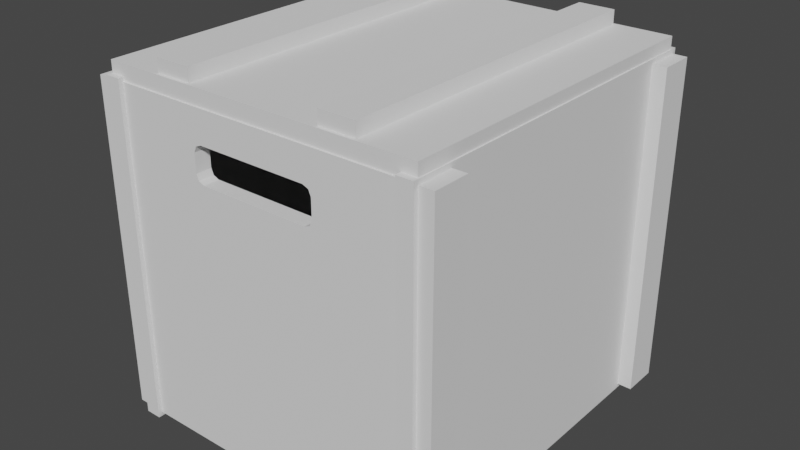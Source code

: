 # Source: CrateBox01.blend  (saved by Blender 3.3.6; exported with 4.5.12 LTS)
import bpy
from mathutils import Matrix  # noqa: F401  (used for matrix-valued properties, if any)

bpy.ops.wm.read_factory_settings(use_empty=True)
scene = bpy.context.scene
scene.name = 'Scene'

# ---- collections
col_collection = bpy.data.collections.new('Collection'); scene.collection.children.link(col_collection)
col_cutouts = bpy.data.collections.new('Cutouts'); scene.collection.children.link(col_cutouts)

# ---- world
world_world = bpy.data.worlds.new('World'); scene.world = world_world
world_world.use_nodes = True; world_world.node_tree.nodes.clear()
_N = world_world.node_tree.nodes; _L = world_world.node_tree.links
n0 = _N.new('ShaderNodeOutputWorld'); n0.name = 'World Output'; n0.location = (300, 300)
n1 = _N.new('ShaderNodeBackground'); n1.name = 'Background'; n1.location = (10, 300)
n1.inputs[0].default_value = (0.05088, 0.05088, 0.05088, 1.0)
_L.new(n1.outputs[0], n0.inputs[0])
n0.is_active_output = True
world_world.color = (0.05088, 0.05088, 0.05088)
world_world.use_sun_shadow = False
world_world.sun_shadow_jitter_overblur = 0.0

# ---- meshes
me_cube_002 = bpy.data.meshes.new('Cube.002')
me_cube_002.from_pydata([(-0.9196, -1.0, -1.0), (-0.9196, 1.0, -1.0), (0.9196, -1.0, -1.0), (0.9196, 1.0, -1.0), (-0.9196, -1.0, 0.868), (-0.9196, 1.0, 0.868), (0.9196, 1.0, 0.868), (0.9196, -1.0, 0.868)], [], [(0, 4, 5, 1), (1, 5, 6, 3), (3, 6, 7, 2), (2, 7, 4, 0), (1, 3, 2, 0), (4, 7, 6, 5)])
_uv = me_cube_002.uv_layers.new(name='UVMap')
_uv.uv.foreach_set('vector', [0.375, 0.0, 0.625, 0.0, 0.625, 0.25, 0.375, 0.25, 0.375, 0.25, 0.625, 0.25, 0.625, 0.5, 0.375, 0.5, 0.375, 0.5, 0.625, 0.5, 0.625, 0.75, 0.375, 0.75, 0.375, 0.75, 0.625, 0.75, 0.625, 1.0, 0.375, 1.0, 0.125, 0.5, 0.375, 0.5, 0.375, 0.75, 0.125, 0.75, 0.625, 1.0, 0.625, 0.75, 0.625, 0.5, 0.625, 0.25])
me_cube_002.update()
me_cube_003 = bpy.data.meshes.new('Cube.003')
me_cube_003.from_pydata([(-0.912, -0.9907, -0.04542), (-0.912, -0.9907, 0.04542), (-0.912, 0.9907, -0.04542), (-0.912, 0.9907, 0.04542), (0.912, -0.9907, -0.04542), (0.912, -0.9907, 0.04542), (0.912, 0.9907, -0.04542), (0.912, 0.9907, 0.04542)], [], [(0, 1, 3, 2), (6, 7, 5, 4), (2, 6, 4, 0), (5, 1, 0, 4), (3, 7, 6, 2), (5, 7, 3, 1)])
_uv = me_cube_003.uv_layers.new(name='UVMap')
_uv.uv.foreach_set('vector', [0.375, 0.0, 0.625, 0.0, 0.625, 0.25, 0.375, 0.25, 0.375, 0.5, 0.625, 0.5, 0.625, 0.75, 0.375, 0.75, 0.125, 0.5, 0.375, 0.5, 0.375, 0.75, 0.125, 0.75, 0.625, 0.75, 0.625, 1.0, 0.375, 1.0, 0.375, 0.75, 0.625, 0.25, 0.625, 0.5, 0.375, 0.5, 0.375, 0.25, 0.625, 0.75, 0.625, 0.5, 0.875, 0.5, 0.875, 0.75])
me_cube_003.update()
me_cube_004 = bpy.data.meshes.new('Cube.004')
me_cube_004.from_pydata([(0.9168, 0.7939, -1.0), (1.0, 0.7939, -1.0), (0.9168, 0.7939, 0.8655), (1.0, 0.7939, 0.8655), (0.9168, 0.9988, -1.0), (1.0, 0.9988, -1.0), (0.9168, 0.9988, 0.8655), (1.0, 0.9988, 0.8655)], [], [(0, 1, 3, 2), (2, 3, 7, 6), (6, 7, 5, 4), (4, 5, 1, 0), (2, 6, 4, 0), (7, 3, 1, 5)])
_uv = me_cube_004.uv_layers.new(name='UVMap')
_uv.uv.foreach_set('vector', [0.375, 0.0, 0.625, 0.0, 0.625, 0.25, 0.375, 0.25, 0.375, 0.25, 0.625, 0.25, 0.625, 0.5, 0.375, 0.5, 0.375, 0.5, 0.625, 0.5, 0.625, 0.75, 0.375, 0.75, 0.375, 0.75, 0.625, 0.75, 0.625, 1.0, 0.375, 1.0, 0.125, 0.5, 0.375, 0.5, 0.375, 0.75, 0.125, 0.75, 0.625, 0.5, 0.875, 0.5, 0.875, 0.75, 0.625, 0.75])
me_cube_004.update()
me_cube_009 = bpy.data.meshes.new('Cube.009')
me_cube_009.from_pydata([(-0.04161, 0.3863, -0.9747), (0.04201, 0.3863, -0.9747), (-0.04161, 0.3863, 0.975), (0.04201, 0.3863, 0.975), (-0.04161, 0.5911, -0.9747), (0.04201, 0.5911, -0.9747), (-0.04161, 0.5911, 0.975), (0.04201, 0.5911, 0.975)], [], [(0, 1, 3, 2), (2, 3, 7, 6), (6, 7, 5, 4), (4, 5, 1, 0), (2, 6, 4, 0), (7, 3, 1, 5)])
_uv = me_cube_009.uv_layers.new(name='UVMap')
_uv.uv.foreach_set('vector', [0.375, 0.0, 0.625, 0.0, 0.625, 0.25, 0.375, 0.25, 0.375, 0.25, 0.625, 0.25, 0.625, 0.5, 0.375, 0.5, 0.375, 0.5, 0.625, 0.5, 0.625, 0.75, 0.375, 0.75, 0.375, 0.75, 0.625, 0.75, 0.625, 1.0, 0.375, 1.0, 0.125, 0.5, 0.375, 0.5, 0.375, 0.75, 0.125, 0.75, 0.625, 0.5, 0.875, 0.5, 0.875, 0.75, 0.625, 0.75])
me_cube_009.update()
me_cube_011 = bpy.data.meshes.new('Cube.011')
me_cube_011.from_pydata([(-0.9196, -1.0, -1.0), (-0.9196, 1.0, -1.0), (0.9196, -1.0, -1.0), (0.9196, 1.0, -1.0), (-0.9196, -1.0, 0.868), (-0.9196, 1.0, 0.868), (0.9196, 1.0, 0.868), (0.9196, -1.0, 0.868), (0.8284, 1.0, -1.0), (-0.8284, 1.0, -1.0), (-0.8284, 1.0, 0.868), (0.8284, 1.0, 0.868), (-0.8284, -1.0, -1.0), (0.8284, -1.0, -1.0), (0.8284, -1.0, 0.868), (-0.8284, -1.0, 0.868), (-0.9196, 1.024, -1.023), (-0.9196, -1.024, -1.023), (-0.9196, -1.024, 0.8905), (-0.9196, 1.024, 0.8905), (-0.8284, 1.024, -1.023), (0.8284, 1.024, 0.8905), (0.9196, 1.024, 0.8905), (0.9196, 1.024, -1.023), (0.9196, -1.024, -1.023), (0.9196, -1.024, 0.8905), (0.8284, -1.024, -1.023), (-0.8284, -1.024, 0.8905), (0.8284, 1.024, -1.023), (-0.8284, 1.024, 0.8905), (-0.8284, -1.024, -1.023), (0.8284, -1.024, 0.8905)], [], [(30, 27, 18, 17), (8, 3, 6, 11), (28, 21, 22, 23), (12, 0, 4, 15), (8, 13, 2, 3), (14, 11, 6, 7), (4, 5, 10, 15), (16, 20, 30, 17), (1, 0, 12, 9), (18, 27, 29, 19), (2, 13, 14, 7), (31, 25, 22, 21), (1, 9, 10, 5), (28, 23, 24, 26), (24, 25, 31, 26), (16, 19, 29, 20), (8, 11, 21, 28), (15, 10, 29, 27), (6, 3, 23, 22), (11, 14, 31, 21), (3, 2, 24, 23), (9, 12, 30, 20), (0, 1, 16, 17), (7, 6, 22, 25), (13, 8, 28, 26), (4, 0, 17, 18), (2, 7, 25, 24), (14, 13, 26, 31), (5, 4, 18, 19), (12, 15, 27, 30), (1, 5, 19, 16), (10, 9, 20, 29)])
_uv = me_cube_011.uv_layers.new(name='UVMap')
_uv.uv.foreach_set('vector', [0.375, 0.9167, 0.625, 0.9167, 0.625, 1.0, 0.375, 1.0, 0.375, 0.4167, 0.375, 0.5, 0.625, 0.5, 0.625, 0.4167, 0.375, 0.4167, 0.625, 0.4167, 0.625, 0.5, 0.375, 0.5, 0.375, 0.9167, 0.375, 1.0, 0.625, 1.0, 0.625, 0.9167, 0.2917, 0.5, 0.2917, 0.75, 0.375, 0.75, 0.375, 0.5, 0.625, 0.8333, 0.625, 0.4167, 0.625, 0.5, 0.625, 0.75, 0.625, 1.0, 0.625, 0.25, 0.625, 0.3333, 0.625, 0.9167, 0.125, 0.5, 0.2083, 0.5, 0.2083, 0.75, 0.125, 0.75, 0.125, 0.5, 0.125, 0.75, 0.2083, 0.75, 0.2083, 0.5, 0.625, 1.0, 0.625, 0.9167, 0.625, 0.3333, 0.625, 0.25, 0.375, 0.75, 0.375, 0.8333, 0.625, 0.8333, 0.625, 0.75, 0.625, 0.8333, 0.625, 0.75, 0.625, 0.5, 0.625, 0.4167, 0.375, 0.25, 0.375, 0.3333, 0.625, 0.3333, 0.625, 0.25, 0.2917, 0.5, 0.375, 0.5, 0.375, 0.75, 0.2917, 0.75, 0.375, 0.75, 0.625, 0.75, 0.625, 0.8333, 0.375, 0.8333, 0.375, 0.25, 0.625, 0.25, 0.625, 0.3333, 0.375, 0.3333, 0.375, 0.4167, 0.625, 0.4167, 0.625, 0.4167, 0.375, 0.4167, 0.625, 0.9167, 0.625, 0.3333, 0.625, 0.3333, 0.625, 0.9167, 0.625, 0.5, 0.375, 0.5, 0.375, 0.5, 0.625, 0.5, 0.625, 0.4167, 0.625, 0.8333, 0.625, 0.8333, 0.625, 0.4167, 0.375, 0.5, 0.375, 0.75, 0.375, 0.75, 0.375, 0.5, 0.2083, 0.5, 0.2083, 0.75, 0.2083, 0.75, 0.2083, 0.5, 0.125, 0.75, 0.125, 0.5, 0.125, 0.5, 0.125, 0.75, 0.625, 0.75, 0.625, 0.5, 0.625, 0.5, 0.625, 0.75, 0.2917, 0.75, 0.2917, 0.5, 0.2917, 0.5, 0.2917, 0.75, 0.625, 1.0, 0.375, 1.0, 0.375, 1.0, 0.625, 1.0, 0.375, 0.75, 0.625, 0.75, 0.625, 0.75, 0.375, 0.75, 0.625, 0.8333, 0.375, 0.8333, 0.375, 0.8333, 0.625, 0.8333, 0.625, 0.25, 0.625, 1.0, 0.625, 1.0, 0.625, 0.25, 0.375, 0.9167, 0.625, 0.9167, 0.625, 0.9167, 0.375, 0.9167, 0.375, 0.25, 0.625, 0.25, 0.625, 0.25, 0.375, 0.25, 0.625, 0.3333, 0.375, 0.3333, 0.375, 0.3333, 0.625, 0.3333])
me_cube_011.update()
me_cube_005 = bpy.data.meshes.new('Cube.005')
me_cube_005.from_pydata([(-0.359, -2.15, -0.05223), (-0.313, -2.15, -0.09825), (-0.3456, -2.15, -0.08477), (-0.313, -2.15, 0.09825), (-0.359, -2.15, 0.05223), (-0.3456, -2.15, 0.08477), (-0.313, 2.15, -0.09825), (-0.359, 2.15, -0.05223), (-0.3456, 2.15, -0.08477), (-0.359, 2.15, 0.05223), (-0.313, 2.15, 0.09825), (-0.3456, 2.15, 0.08477), (0.313, -2.15, -0.09825), (0.359, -2.15, -0.05223), (0.3456, -2.15, -0.08477), (0.359, -2.15, 0.05223), (0.313, -2.15, 0.09825), (0.3456, -2.15, 0.08477), (0.359, 2.15, -0.05223), (0.313, 2.15, -0.09825), (0.3456, 2.15, -0.08477), (0.313, 2.15, 0.09825), (0.359, 2.15, 0.05223), (0.3456, 2.15, 0.08477)], [], [(12, 14, 13, 15, 17, 16, 3, 5, 4, 0, 2, 1), (18, 22, 15, 13), (21, 10, 3, 16), (0, 4, 9, 7), (6, 8, 7, 9, 11, 10, 21, 23, 22, 18, 20, 19), (6, 1, 2, 8), (8, 2, 0, 7), (3, 10, 11, 5), (5, 11, 9, 4), (12, 19, 20, 14), (14, 20, 18, 13), (21, 16, 17, 23), (23, 17, 15, 22), (6, 19, 12, 1)])
_uv = me_cube_005.uv_layers.new(name='UVMap')
_uv.uv.foreach_set('vector', [0.375, 0.766, 0.3921, 0.7547, 0.4335, 0.75, 0.5665, 0.75, 0.6079, 0.7547, 0.625, 0.766, 0.625, 0.984, 0.6079, 0.9953, 0.5665, 1.0, 0.4335, 1.0, 0.3921, 0.9953, 0.375, 0.984, 0.4335, 0.5, 0.5665, 0.5, 0.5665, 0.75, 0.4335, 0.75, 0.641, 0.5, 0.859, 0.5, 0.859, 0.75, 0.641, 0.75, 0.4335, 0.0, 0.5665, 0.0, 0.5665, 0.25, 0.4335, 0.25, 0.375, 0.266, 0.3921, 0.2547, 0.4335, 0.25, 0.5665, 0.25, 0.6079, 0.2547, 0.625, 0.266, 0.625, 0.484, 0.6079, 0.4953, 0.5665, 0.5, 0.4335, 0.5, 0.3921, 0.4953, 0.375, 0.484, 0.141, 0.5, 0.141, 0.75, 0.125, 0.75, 0.125, 0.5, 0.375, 0.25, 0.375, 0.0, 0.4335, 0.0, 0.4335, 0.25, 0.859, 0.75, 0.859, 0.5, 0.875, 0.5, 0.875, 0.75, 0.625, 0.0, 0.625, 0.25, 0.5665, 0.25, 0.5665, 0.0, 0.359, 0.75, 0.359, 0.5, 0.375, 0.5, 0.375, 0.75, 0.375, 0.75, 0.375, 0.5, 0.4335, 0.5, 0.4335, 0.75, 0.641, 0.5, 0.641, 0.75, 0.625, 0.75, 0.625, 0.5, 0.625, 0.5, 0.625, 0.75, 0.5665, 0.75, 0.5665, 0.5, 0.141, 0.5, 0.359, 0.5, 0.359, 0.75, 0.141, 0.75])
me_cube_005.update()
me_cube_006 = bpy.data.meshes.new('Cube.006')
me_cube_006.from_pydata([(-0.9196, -1.0, -1.0), (-0.9196, 1.0, -1.0), (0.9196, -1.0, -1.0), (0.9196, 1.0, -1.0), (-0.9196, -1.0, 1.22), (-0.9196, 1.0, 1.22), (0.9196, 1.0, 1.22), (0.9196, -1.0, 1.22)], [], [(0, 4, 5, 1), (1, 5, 6, 3), (3, 6, 7, 2), (2, 7, 4, 0), (1, 3, 2, 0), (4, 7, 6, 5)])
_uv = me_cube_006.uv_layers.new(name='UVMap')
_uv.uv.foreach_set('vector', [0.375, 0.0, 0.625, 0.0, 0.625, 0.25, 0.375, 0.25, 0.375, 0.25, 0.625, 0.25, 0.625, 0.5, 0.375, 0.5, 0.375, 0.5, 0.625, 0.5, 0.625, 0.75, 0.375, 0.75, 0.375, 0.75, 0.625, 0.75, 0.625, 1.0, 0.375, 1.0, 0.125, 0.5, 0.375, 0.5, 0.375, 0.75, 0.125, 0.75, 0.625, 1.0, 0.625, 0.75, 0.625, 0.5, 0.625, 0.25])
me_cube_006.update()

# ---- objects
ob_cube = bpy.data.objects.new('Cube', me_cube_002)
ob_cube_001 = bpy.data.objects.new('Cube.001', me_cube_003)
ob_cube_002 = bpy.data.objects.new('Cube.002', me_cube_004)
ob_cube_006 = bpy.data.objects.new('Cube.006', me_cube_009)
ob_cube_007 = bpy.data.objects.new('Cube.007', me_cube_011)
ob_cube_003 = bpy.data.objects.new('Cube.003', me_cube_005)
ob_cube_004 = bpy.data.objects.new('Cube.004', me_cube_006)

# ---- transforms, parenting, visibility, modifiers, constraints
ob_cube.location = (0.0, 0.0, 0.0)
ob_cube.scale = (0.5, 0.5, 0.5)
_m = ob_cube.modifiers.new('BTool_Cube.003', 'BOOLEAN')
_m.object = ob_cube_003
_m = ob_cube.modifiers.new('BTool_Cube.004', 'BOOLEAN')
_m.object = ob_cube_004
ob_cube_001.location = (0.0, 0.0, 0.4556)
ob_cube_001.scale = (0.5, 0.5, 0.5)
ob_cube_002.location = (0.0, 0.0, 0.0)
ob_cube_002.scale = (0.5, 0.5, 0.5)
_m = ob_cube_002.modifiers.new('Mirror', 'MIRROR')
_m.use_axis = (True, True, False)
ob_cube_006.location = (0.0, 0.0, 0.4956)
ob_cube_006.rotation_euler = (1.571, -1.571, 0.0)
ob_cube_006.scale = (0.5, 0.5, 0.5)
_m = ob_cube_006.modifiers.new('Mirror', 'MIRROR')
_m.use_axis = (False, True, False)
ob_cube_007.location = (0.0, 0.0, 0.0)
ob_cube_007.scale = (0.5, 0.5, 0.5)
ob_cube_003.location = (0.0, 0.0, 0.2959)
ob_cube_003.scale = (0.5, 0.5, 0.5)
ob_cube_003.hide_render = True
ob_cube_003.visible_camera = False
ob_cube_003.visible_diffuse = False
ob_cube_003.visible_glossy = False
ob_cube_003.visible_transmission = False
ob_cube_003.visible_volume_scatter = False
ob_cube_003.display_type = 'BOUNDS'
ob_cube_004.location = (0.0, 0.0, 0.0)
ob_cube_004.scale = (0.4561, 0.4561, 0.4561)
ob_cube_004.hide_render = True
ob_cube_004.visible_camera = False
ob_cube_004.visible_diffuse = False
ob_cube_004.visible_glossy = False
ob_cube_004.visible_transmission = False
ob_cube_004.visible_volume_scatter = False
ob_cube_004.display_type = 'BOUNDS'

# ---- collection membership
col_collection.objects.link(ob_cube)
col_collection.objects.link(ob_cube_001)
col_collection.objects.link(ob_cube_002)
col_collection.objects.link(ob_cube_006)
col_collection.objects.link(ob_cube_007)
col_cutouts.objects.link(ob_cube_003)
col_cutouts.objects.link(ob_cube_004)

# ---- scene / render settings (as saved in the file)
scene.frame_start = 1; scene.frame_end = 250; scene.frame_set(1)
scene.render.engine = 'BLENDER_EEVEE_NEXT'
scene.cycles.sampling_pattern = 'TABULATED_SOBOL'
scene.cycles.use_light_tree = False
scene.view_settings.view_transform = 'Filmic'
bpy.context.view_layer.update()

# ---- added for rendering (the .blend has no active camera and no usable light): camera, sun
cam_auto = bpy.data.cameras.new('AutoCamera')
cam_auto.lens = 50.0
cam_auto.sensor_width = 36.0
cam_auto.clip_end = 1000.0
ob_auto_camera = bpy.data.objects.new('AutoCamera', cam_auto)
scene.collection.objects.link(ob_auto_camera)
ob_auto_camera.location = (1.63063, -1.95676, 1.30719)
ob_auto_camera.rotation_euler = (1.09748, -7.21219e-08, 0.694738)
scene.camera = ob_auto_camera
light_auto_sun = bpy.data.lights.new('AutoSun', 'SUN')
light_auto_sun.energy = 3.0
light_auto_sun.angle = 0.0523599
ob_auto_sun = bpy.data.objects.new('AutoSun', light_auto_sun)
scene.collection.objects.link(ob_auto_sun)
ob_auto_sun.rotation_euler = (0.872665, 0.174533, 0.523599)
bpy.context.view_layer.update()
